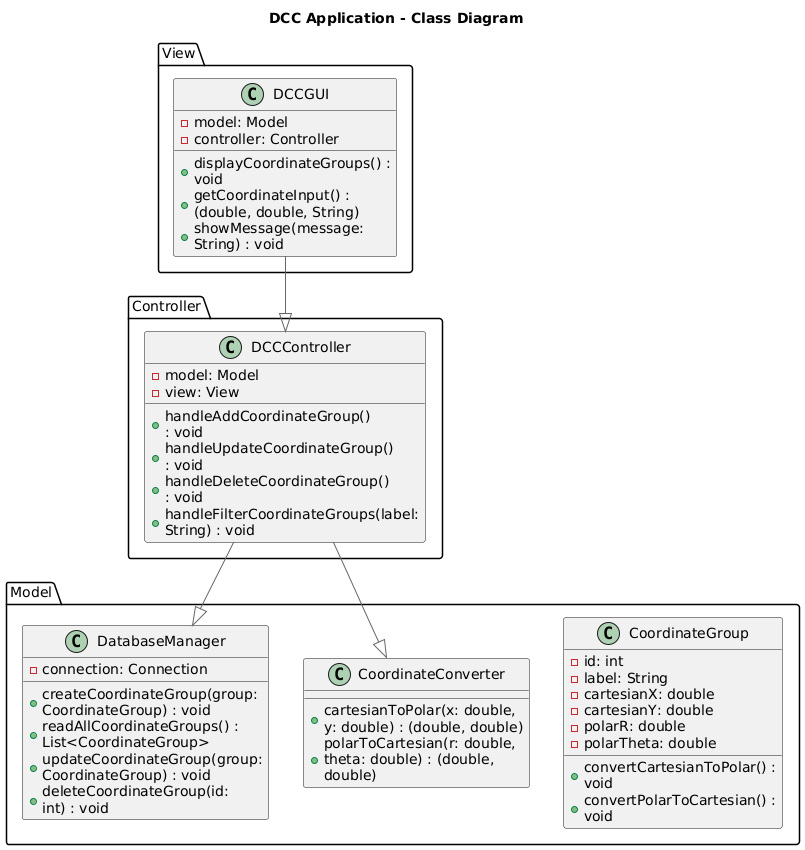

The diagram above was rendered by PlantUML. Its source (embedded in the PNG):
@startuml
!define DARKBLUE #003972
!include <C4/C4_Context>

title DCC Application - Class Diagram

package "Model" {
  class CoordinateGroup {
    - id: int
    - label: String
    - cartesianX: double
    - cartesianY: double
    - polarR: double
    - polarTheta: double
    + convertCartesianToPolar() : void
    + convertPolarToCartesian() : void
  }

  class CoordinateConverter {
    + cartesianToPolar(x: double, y: double) : (double, double)
    + polarToCartesian(r: double, theta: double) : (double, double)
  }

  class DatabaseManager {
    - connection: Connection
    + createCoordinateGroup(group: CoordinateGroup) : void
    + readAllCoordinateGroups() : List<CoordinateGroup>
    + updateCoordinateGroup(group: CoordinateGroup) : void
    + deleteCoordinateGroup(id: int) : void
  }
}

package "View" {
  class DCCGUI {
    - model: Model
    - controller: Controller
    + displayCoordinateGroups() : void
    + getCoordinateInput() : (double, double, String) 
    + showMessage(message: String) : void
  }
}

package "Controller" {
  class DCCController {
    - model: Model
    - view: View
    + handleAddCoordinateGroup() : void
    + handleUpdateCoordinateGroup() : void
    + handleDeleteCoordinateGroup() : void
    + handleFilterCoordinateGroups(label: String) : void
  }
}


DCCGUI --|> DCCController
DCCController --|> DatabaseManager
DCCController --|> CoordinateConverter

@enduml